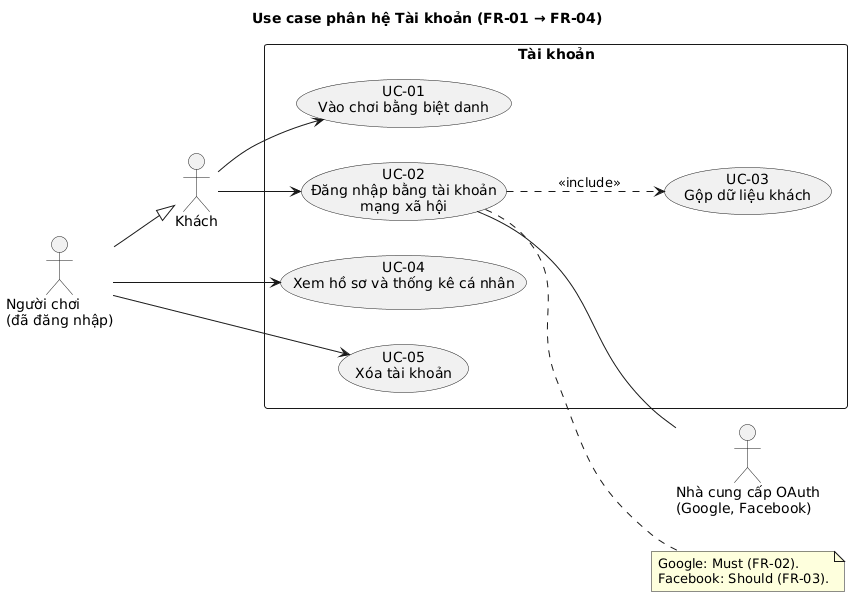

The diagram above was rendered by PlantUML. Its source (embedded in the PNG):
@startuml uc-01-tai-khoan
title Use case phân hệ Tài khoản (FR-01 → FR-04)
left to right direction
skinparam shadowing false
skinparam packageStyle rectangle

actor "Khách" as Khach
actor "Người chơi\n(đã đăng nhập)" as NguoiChoi
actor "Nhà cung cấp OAuth\n(Google, Facebook)" as OAuth

NguoiChoi --|> Khach

rectangle "Tài khoản" {
  usecase "UC-01\nVào chơi bằng biệt danh" as UC01
  usecase "UC-02\nĐăng nhập bằng tài khoản\nmạng xã hội" as UC02
  usecase "UC-03\nGộp dữ liệu khách" as UC03
  usecase "UC-04\nXem hồ sơ và thống kê cá nhân" as UC04
  usecase "UC-05\nXóa tài khoản" as UC05
}

Khach --> UC01
Khach --> UC02
NguoiChoi --> UC04
NguoiChoi --> UC05

UC02 ..> UC03 : <<include>>
UC02 -- OAuth

note right of UC02
  Google: Must (FR-02).
  Facebook: Should (FR-03).
end note
@enduml